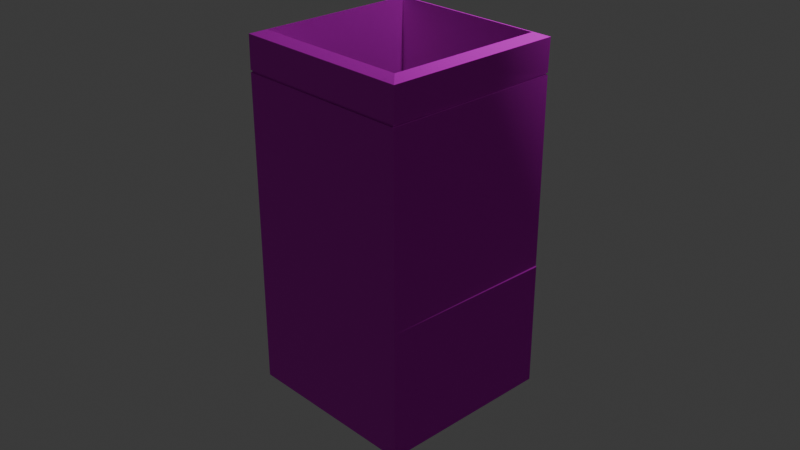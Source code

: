 # Source: trashcan_laser_room1.blend  (saved by Blender 4.2.66; exported with 4.5.12 LTS)
import bpy
from mathutils import Matrix  # noqa: F401  (used for matrix-valued properties, if any)

bpy.ops.wm.read_factory_settings(use_empty=True)
scene = bpy.context.scene
scene.name = 'Scene'

# ---- collections
col_collection = bpy.data.collections.new('Collection'); scene.collection.children.link(col_collection)

# ---- images (referenced by path relative to the original .blend; pixels are not part of the script)
import os
ASSET_DIR = os.environ.get("B2B_ASSET_DIR", "")  # directory of the original .blend (textures are referenced by path, not embedded)
HERE = os.path.dirname(os.path.abspath(__file__))  # packed textures are extracted next to this script under _unpacked/

def load_image(name, relpath, width, height, colorspace="sRGB"):
    """Load a texture the original file referenced (path relative to the .blend, or extracted next to this script)."""
    p = next((c for c in (os.path.join(HERE, relpath), os.path.join(ASSET_DIR, relpath)) if relpath and os.path.exists(c)), "")
    if p:
        img = bpy.data.images.load(p, check_existing=True)
        img.name = name
    else:  # same state as the original file: an image datablock whose file is absent (Cycles renders it pink)
        img = bpy.data.images.new(name, width, height)
        img.source = "FILE"
        img.filepath = "//" + (relpath or name)
    img.colorspace_settings.name = colorspace
    return img
img_rusty_height_tif = load_image('rusty_height.tif', 'textures/rusty_height.tif', 1024, 1024, 'Non-Color')
img_rusty_diffuse_jpg = load_image('rusty_diffuse.jpg', 'textures/rusty_diffuse.jpg', 1024, 1024, 'sRGB')
img_rusty_metallic_jpg = load_image('rusty_metallic.jpg', 'textures/rusty_metallic.jpg', 1024, 1024, 'Non-Color')
img_rusty_specular_jpg = load_image('rusty_specular.jpg', 'textures/rusty_specular.jpg', 1024, 1024, 'Non-Color')
img_rusty_glossiness_jpg = load_image('rusty_glossiness.jpg', 'textures/rusty_glossiness.jpg', 1024, 1024, 'Non-Color')
img_rusty_normal_opengl_jpg = load_image('rusty_normal_opengl.jpg', 'textures/rusty_normal_opengl.jpg', 1024, 1024, 'Non-Color')

# ---- materials (node trees are filled in below, after node groups)
mat_rusty_metal = bpy.data.materials.new('Rusty metal')
mat_rusty_metal.displacement_method = 'BOTH'

# ---- material node trees
mat_rusty_metal.use_nodes = True; mat_rusty_metal.node_tree.nodes.clear()
_N = mat_rusty_metal.node_tree.nodes; _L = mat_rusty_metal.node_tree.links
n0 = _N.new('ShaderNodeBsdfPrincipled'); n0.name = 'Principled BSDF'; n0.location = (10, 300)
n1 = _N.new('ShaderNodeOutputMaterial'); n1.name = 'Material Output'; n1.location = (300, 300)
n2 = _N.new('ShaderNodeTexImage'); n2.name = 'Image Texture'; n2.location = (88, -1160)
n2.label = 'Displacement'
n2.image = img_rusty_height_tif
n3 = _N.new('ShaderNodeDisplacement'); n3.name = 'Displacement'; n3.location = (110, -400)
n3.inputs[2].default_value = 0.001
n4 = _N.new('ShaderNodeTexImage'); n4.name = 'Image Texture.001'; n4.location = (88, -40)
n4.label = 'Base Color'
n4.image = img_rusty_diffuse_jpg
n5 = _N.new('ShaderNodeTexImage'); n5.name = 'Image Texture.002'; n5.location = (88, -320)
n5.label = 'Metallic'
n5.image = img_rusty_metallic_jpg
n6 = _N.new('ShaderNodeTexImage'); n6.name = 'Image Texture.003'; n6.location = (88, -600)
n6.label = 'Specular IOR Level'
n6.image = img_rusty_specular_jpg
n7 = _N.new('ShaderNodeTexImage'); n7.name = 'Image Texture.004'; n7.location = (88, -880)
n7.label = 'Roughness'
n7.image = img_rusty_glossiness_jpg
n8 = _N.new('ShaderNodeInvert'); n8.name = 'Invert Color'; n8.location = (-240, -340)
n9 = _N.new('ShaderNodeTexImage'); n9.name = 'Image Texture.005'; n9.location = (88, -1440)
n9.label = 'Normal'
n9.image = img_rusty_normal_opengl_jpg
n10 = _N.new('ShaderNodeNormalMap'); n10.name = 'Normal Map'; n10.location = (-240, -900)
n11 = _N.new('ShaderNodeMapping'); n11.name = 'Mapping'; n11.location = (230, -40)
n12 = _N.new('NodeReroute'); n12.name = 'Reroute'; n12.location = (38, -831)
n12.width = 16
n12.socket_idname = 'NodeSocketVector'
n13 = _N.new('ShaderNodeTexCoord'); n13.name = 'Texture Coordinate'; n13.location = (30, -40)
n14 = _N.new('NodeFrame'); n14.name = 'Frame'; n14.location = (-1270, 340)
n14.label = 'Mapping'
n14.width = 400
n15 = _N.new('NodeFrame'); n15.name = 'Frame.001'; n15.location = (-628, 540)
n15.label = 'Textures'
n15.width = 358
n2.parent = n15
n4.parent = n15
n5.parent = n15
n6.parent = n15
n7.parent = n15
n9.parent = n15
n11.parent = n14
n12.parent = n15
n13.parent = n14
_L.new(n0.outputs[0], n1.inputs[0])
_L.new(n2.outputs[0], n3.inputs[0])
_L.new(n3.outputs[0], n1.inputs[2])
_L.new(n4.outputs[0], n0.inputs[0])
_L.new(n5.outputs[0], n0.inputs[1])
_L.new(n6.outputs[0], n0.inputs[13])
_L.new(n7.outputs[0], n8.inputs[1])
_L.new(n8.outputs[0], n0.inputs[2])
_L.new(n9.outputs[0], n10.inputs[1])
_L.new(n10.outputs[0], n0.inputs[5])
_L.new(n12.outputs[0], n4.inputs[0])
_L.new(n12.outputs[0], n5.inputs[0])
_L.new(n12.outputs[0], n6.inputs[0])
_L.new(n12.outputs[0], n7.inputs[0])
_L.new(n12.outputs[0], n2.inputs[0])
_L.new(n12.outputs[0], n9.inputs[0])
_L.new(n11.outputs[0], n12.inputs[0])
_L.new(n13.outputs[2], n11.inputs[0])
n1.is_active_output = True

# ---- world
world_world = bpy.data.worlds.new('World'); scene.world = world_world
world_world.use_nodes = True; world_world.node_tree.nodes.clear()
_N = world_world.node_tree.nodes; _L = world_world.node_tree.links
n0 = _N.new('ShaderNodeOutputWorld'); n0.name = 'World Output'; n0.location = (300, 300)
n1 = _N.new('ShaderNodeBackground'); n1.name = 'Background'; n1.location = (10, 300)
n1.inputs[0].default_value = (0.05088, 0.05088, 0.05088, 1.0)
_L.new(n1.outputs[0], n0.inputs[0])
n0.is_active_output = True
world_world.color = (0.05088, 0.05088, 0.05088)
world_world.sun_shadow_jitter_overblur = 0.0

# ---- cameras
cam_camera = bpy.data.cameras.new('Camera')
cam_camera.clip_end = 100.0
cam_camera.ortho_scale = 7.314

# ---- lights
light_light = bpy.data.lights.new('Light', 'POINT')
light_light.energy = 1000.0
light_light.shadow_soft_size = 0.1

# ---- meshes
me_cube = bpy.data.meshes.new('Cube')
me_cube.from_pydata([(0.8762, 0.8759, 1.02), (1.0, 1.0, -1.0), (0.8746, -0.8745, 1.022), (1.0, -1.0, -1.0), (-0.8728, 0.8759, 1.02), (-1.0, 1.0, -1.0), (-0.8744, -0.8745, 1.022), (-1.0, -1.0, -1.0), (1.0, 1.0, -0.2781), (-1.0, -1.0, -0.2781), (1.0, -1.0, -0.2781), (-1.0, 1.0, -0.2781), (-1.0, -1.0, -0.2603), (0.993, 1.001, -0.2716), (1.0, -1.0, -0.2603), (-1.007, 1.001, -0.2716), (-1.007, -0.9986, 0.8015), (0.993, 1.001, 0.8015), (0.993, -0.9986, 0.8015), (-1.007, 1.001, 0.8015), (-1.007, -0.9986, 0.8133), (0.993, 1.001, 0.8133), (0.993, -0.9986, 0.8133), (-1.007, 1.001, 0.8133), (0.993, 1.001, 0.8133), (0.993, 1.001, 0.8015), (0.993, -0.9986, 0.8133), (0.993, -0.9986, 0.8015), (-1.007, 1.001, 0.8133), (-1.007, 1.001, 0.8015), (-1.007, -0.9986, 0.8015), (-1.007, -0.9986, 0.8133), (0.982, 0.9904, 0.8133), (0.982, 0.9904, 0.8015), (0.982, -0.9877, 0.8133), (0.982, -0.9877, 0.8015), (-0.9961, 0.9904, 0.8133), (-0.9961, 0.9904, 0.8015), (-0.9961, -0.9877, 0.8015), (-0.9961, -0.9877, 0.8133), (1.0, -1.0, 1.0), (-1.0, -1.0, 1.0), (1.002, 1.001, 0.9978), (-0.9982, 1.001, 0.9978), (0.8746, -0.879, -0.09838), (-0.8744, -0.879, -0.09838), (0.8762, 0.8714, -0.1003), (-0.8728, 0.8714, -0.1003)], [], [(0, 4, 47, 46), (22, 40, 41, 20), (20, 41, 43, 23), (5, 1, 3, 7), (21, 42, 40, 22), (23, 43, 42, 21), (5, 11, 8, 1), (1, 8, 10, 3), (7, 9, 11, 5), (3, 10, 9, 7), (11, 15, 13, 8), (8, 13, 14, 10), (9, 12, 15, 11), (10, 14, 12, 9), (15, 19, 17, 13), (13, 17, 18, 14), (12, 16, 19, 15), (14, 18, 16, 12), (23, 21, 24, 28), (20, 23, 28, 31), (18, 17, 25, 27), (16, 18, 27, 30), (25, 29, 37, 33), (29, 30, 38, 37), (24, 26, 34, 32), (26, 31, 39, 34), (19, 16, 30, 29), (22, 20, 31, 26), (17, 19, 29, 25), (21, 22, 26, 24), (37, 36, 32, 33), (33, 32, 34, 35), (38, 39, 36, 37), (35, 34, 39, 38), (31, 28, 36, 39), (28, 24, 32, 36), (30, 27, 35, 38), (27, 25, 33, 35), (2, 6, 41, 40), (0, 2, 40, 42), (6, 4, 43, 41), (4, 0, 42, 43), (46, 47, 45, 44), (2, 0, 46, 44), (4, 6, 45, 47), (6, 2, 44, 45)])
_uv = me_cube.uv_layers.new(name='UVMap')
_uv.uv.foreach_set('vector', [0.6407, 0.5157, 0.8593, 0.5157, 0.8593, 0.5157, 0.6407, 0.5157, 0.6031, 0.75, 0.625, 0.75, 0.625, 1.0, 0.6031, 1.0, 0.6031, 0.0, 0.625, 0.0, 0.625, 0.25, 0.6031, 0.25, 0.125, 0.5, 0.375, 0.5, 0.375, 0.75, 0.125, 0.75, 0.6031, 0.5, 0.625, 0.5, 0.625, 0.75, 0.6031, 0.75, 0.6031, 0.25, 0.625, 0.25, 0.625, 0.5, 0.6031, 0.5, 0.375, 0.25, 0.4652, 0.25, 0.4652, 0.5, 0.375, 0.5, 0.375, 0.5, 0.4652, 0.5, 0.4652, 0.75, 0.375, 0.75, 0.375, 0.0, 0.4652, 0.0, 0.4652, 0.25, 0.375, 0.25, 0.375, 0.75, 0.4652, 0.75, 0.4652, 1.0, 0.375, 1.0, 0.4652, 0.25, 0.4675, 0.25, 0.4675, 0.5, 0.4652, 0.5, 0.4652, 0.5, 0.4675, 0.5, 0.4675, 0.75, 0.4652, 0.75, 0.4652, 0.0, 0.4675, 0.0, 0.4675, 0.25, 0.4652, 0.25, 0.4652, 0.75, 0.4675, 0.75, 0.4675, 1.0, 0.4652, 1.0, 0.4675, 0.25, 0.6016, 0.25, 0.6016, 0.5, 0.4675, 0.5, 0.4675, 0.5, 0.6016, 0.5, 0.6016, 0.75, 0.4675, 0.75, 0.4675, 0.0, 0.6016, 0.0, 0.6016, 0.25, 0.4675, 0.25, 0.4675, 0.75, 0.6016, 0.75, 0.6016, 1.0, 0.4675, 1.0, 0.6031, 0.25, 0.6031, 0.5, 0.6031, 0.5, 0.6031, 0.25, 0.6031, 0.0, 0.6031, 0.25, 0.6031, 0.25, 0.6031, 0.0, 0.6016, 0.75, 0.6016, 0.5, 0.6016, 0.5, 0.6016, 0.75, 0.6016, 1.0, 0.6016, 0.75, 0.6016, 0.75, 0.6016, 1.0, 0.6016, 0.5, 0.6016, 0.25, 0.6016, 0.25, 0.6016, 0.5, 0.6016, 0.25, 0.6016, 0.0, 0.6016, 0.0, 0.6016, 0.25, 0.6031, 0.5, 0.6031, 0.75, 0.6031, 0.75, 0.6031, 0.5, 0.6031, 0.75, 0.6031, 1.0, 0.6031, 1.0, 0.6031, 0.75, 0.6016, 0.25, 0.6016, 0.0, 0.6016, 0.0, 0.6016, 0.25, 0.6031, 0.75, 0.6031, 1.0, 0.6031, 1.0, 0.6031, 0.75, 0.6016, 0.5, 0.6016, 0.25, 0.6016, 0.25, 0.6016, 0.5, 0.6031, 0.5, 0.6031, 0.75, 0.6031, 0.75, 0.6031, 0.5, 0.6016, 0.25, 0.6031, 0.25, 0.6031, 0.5, 0.6016, 0.5, 0.6016, 0.5, 0.6031, 0.5, 0.6031, 0.75, 0.6016, 0.75, 0.6016, 0.0, 0.6031, 0.0, 0.6031, 0.25, 0.6016, 0.25, 0.6016, 0.75, 0.6031, 0.75, 0.6031, 1.0, 0.6016, 1.0, 0.6031, 0.0, 0.6031, 0.25, 0.6031, 0.25, 0.6031, 0.0, 0.6031, 0.25, 0.6031, 0.5, 0.6031, 0.5, 0.6031, 0.25, 0.6016, 1.0, 0.6016, 0.75, 0.6016, 0.75, 0.6016, 1.0, 0.6016, 0.75, 0.6016, 0.5, 0.6016, 0.5, 0.6016, 0.75, 0.6407, 0.7343, 0.8593, 0.7343, 0.875, 0.75, 0.625, 0.75, 0.6407, 0.5157, 0.6407, 0.7343, 0.625, 0.75, 0.625, 0.5, 0.8593, 0.7343, 0.8593, 0.5157, 0.875, 0.5, 0.875, 0.75, 0.8593, 0.5157, 0.6407, 0.5157, 0.625, 0.5, 0.875, 0.5, 0.6407, 0.5157, 0.8593, 0.5157, 0.8593, 0.7343, 0.6407, 0.7343, 0.6407, 0.7343, 0.6407, 0.5157, 0.6407, 0.5157, 0.6407, 0.7343, 0.8593, 0.5157, 0.8593, 0.7343, 0.8593, 0.7343, 0.8593, 0.5157, 0.8593, 0.7343, 0.6407, 0.7343, 0.6407, 0.7343, 0.8593, 0.7343])
_uv = me_cube.uv_layers.new(name='automap')
_uv.uv.foreach_set('vector', [0.7479, 0.9993, 0.7479, 0.7738, 0.8923, 0.7738, 0.8923, 0.9993, 0.2563, 0.5161, 0.2323, 0.517, 0.2323, 0.2592, 0.2563, 0.2583, 0.2323, 0.5172, 0.2563, 0.517, 0.256, 0.7751, 0.2323, 0.7751, 0.5157, 0.5157, 0.5157, 0.7736, 0.2579, 0.7736, 0.2579, 0.5157, 0.9419, 0.4839, 0.9182, 0.4839, 0.9179, 0.2259, 0.9419, 0.2261, 0.9657, 0.4849, 0.9419, 0.4837, 0.9419, 0.2259, 0.9657, 0.227, 0.7479, 0.7736, 0.6548, 0.7736, 0.6548, 0.5157, 0.7479, 0.5157, 0.2321, 0.7749, 0.1391, 0.7749, 0.1391, 0.517, 0.2321, 0.517, 0.7479, 0.5157, 0.8409, 0.5157, 0.8409, 0.7736, 0.7479, 0.7736, 0.2323, 0.517, 0.1392, 0.517, 0.1392, 0.2592, 0.2323, 0.2592, 0.6548, 0.7736, 0.654, 0.7745, 0.654, 0.5166, 0.6548, 0.5157, 0.1391, 0.7749, 0.1382, 0.7751, 0.1368, 0.517, 0.1391, 0.517, 0.8409, 0.5157, 0.8432, 0.5157, 0.8417, 0.7738, 0.8409, 0.7736, 0.1392, 0.517, 0.1369, 0.517, 0.1369, 0.2592, 0.1392, 0.2592, 0.654, 0.7745, 0.5157, 0.7745, 0.5157, 0.5166, 0.654, 0.5166, 0.1382, 0.7751, 5.288e-09, 0.7751, 9.386e-09, 0.5172, 0.1368, 0.517, 0.8432, 0.5157, 0.98, 0.5159, 0.98, 0.7738, 0.8417, 0.7738, 0.1369, 0.517, -5.421e-10, 0.5161, 1.893e-08, 0.2583, 0.1369, 0.2592, 0.5157, 6.865e-08, 0.5157, 0.2579, 0.5157, 0.2579, 0.5157, -8.199e-09, 0.7736, 7.992e-08, 0.5157, 6.865e-08, 0.5157, -8.199e-09, 0.7736, 3.07e-09, 0.2579, 0.2579, 0.5157, 0.2579, 0.5157, 0.2579, 0.2579, 0.2579, 0.2579, 8.095e-08, 0.2579, 0.2579, 0.2579, 0.2579, 0.2579, 4.098e-09, 0.5157, 0.5157, 0.5157, 0.2579, 0.5171, 0.2593, 0.5171, 0.5143, 0.5157, 0.2579, 0.7736, 0.2579, 0.7722, 0.2593, 0.5171, 0.2593, 0.5157, 0.5157, 0.2579, 0.5157, 0.2593, 0.5143, 0.5143, 0.5143, 0.2579, 0.5157, 0.2579, 0.2579, 0.2593, 0.2593, 0.2593, 0.5143, 0.5157, 1.004e-07, 0.2579, 8.095e-08, 0.2579, 4.098e-09, 0.5157, 2.357e-08, 0.7736, 0.2579, 0.7736, 7.992e-08, 0.7736, 3.07e-09, 0.7736, 0.2579, 0.5157, 0.2579, 0.5157, 1.004e-07, 0.5157, 2.357e-08, 0.5157, 0.2579, 0.5157, 0.2579, 0.7736, 0.2579, 0.7736, 0.2579, 0.5157, 0.2579, 0.2579, 0.5133, 0.2563, 0.5133, 0.2563, 0.2583, 0.2579, 0.2583, 0.9672, 0.4809, 0.9657, 0.4809, 0.9657, 0.2259, 0.9672, 0.2259, 0.9672, 0.2259, 0.9687, 0.2259, 0.9687, 0.4809, 0.9672, 0.4809, 0.2578, 0.7721, 0.2563, 0.7721, 0.2563, 0.517, 0.2578, 0.517, 0.2579, 0.2579, 0.5157, 0.2579, 0.5143, 0.2593, 0.2593, 0.2593, 0.5157, 0.2579, 0.5157, 0.5157, 0.5143, 0.5143, 0.5143, 0.2593, 0.7736, 0.2579, 0.7736, 0.5157, 0.7722, 0.5143, 0.7722, 0.2593, 0.7736, 0.5157, 0.5157, 0.5157, 0.5171, 0.5143, 0.7722, 0.5143, 0.2417, 0.01639, 0.01618, 0.01619, 1.538e-08, -1.536e-08, 0.2579, 0.0002294, 0.2417, 0.2421, 0.2417, 0.01639, 0.2579, 0.0002294, 0.2579, 0.2583, 0.01618, 0.01619, 0.01618, 0.2419, 7.712e-09, 0.258, 1.538e-08, -1.536e-08, 0.01618, 0.2419, 0.2417, 0.2421, 0.2579, 0.2583, 7.712e-09, 0.258, 0.9991, 0.2259, 0.7736, 0.2257, 0.7736, 9.334e-09, 0.9991, 0.0002006, 0.4021, 0.774, 0.4021, 0.9997, 0.2579, 0.9993, 0.2579, 0.7736, 0.7736, 0.452, 0.7736, 0.2263, 0.9179, 0.2259, 0.9179, 0.4516, 0.5157, 1.0, 0.5157, 0.7745, 0.6601, 0.7745, 0.6601, 1.0])
_uv.active_render = True
me_cube.materials.append(mat_rusty_metal)
me_cube.use_mirror_vertex_groups = False
me_cube.auto_texspace = False
me_cube.update()

# ---- objects
ob_cube = bpy.data.objects.new('Cube', me_cube)
ob_light = bpy.data.objects.new('Light', light_light)
ob_camera = bpy.data.objects.new('Camera', cam_camera)

# ---- transforms, parenting, visibility, modifiers, constraints
ob_cube.location = (0.0, 0.0, 0.0)
ob_cube.scale = (1.0, 1.0, 1.917)
ob_cube.lock_rotations_4d = False
ob_cube.empty_display_type = 'ARROWS'
ob_cube.lineart.crease_threshold = 0.0
ob_light.location = (4.076, 1.005, 5.904)
ob_light.rotation_euler = (0.6503, 0.05522, 1.866)
ob_light.lock_rotations_4d = False
ob_light.empty_display_type = 'ARROWS'
ob_light.color = (0.0, 0.0, 0.0, 0.0)
ob_light.lineart.crease_threshold = 0.0
ob_camera.location = (7.359, -6.926, 4.958)
ob_camera.rotation_euler = (1.109, 0.0, 0.8149)
ob_camera.lock_rotations_4d = False
ob_camera.empty_display_type = 'ARROWS'
ob_camera.color = (0.0, 0.0, 0.0, 0.0)
ob_camera.display_type = 'WIRE'
ob_camera.lineart.crease_threshold = 0.0

# ---- collection membership
col_collection.objects.link(ob_cube)
col_collection.objects.link(ob_light)
col_collection.objects.link(ob_camera)

# ---- scene / render settings (as saved in the file)
scene.camera = ob_camera
scene.frame_start = 1; scene.frame_end = 250; scene.frame_set(1)
scene.render.engine = 'BLENDER_EEVEE_NEXT'
bpy.context.view_layer.update()
